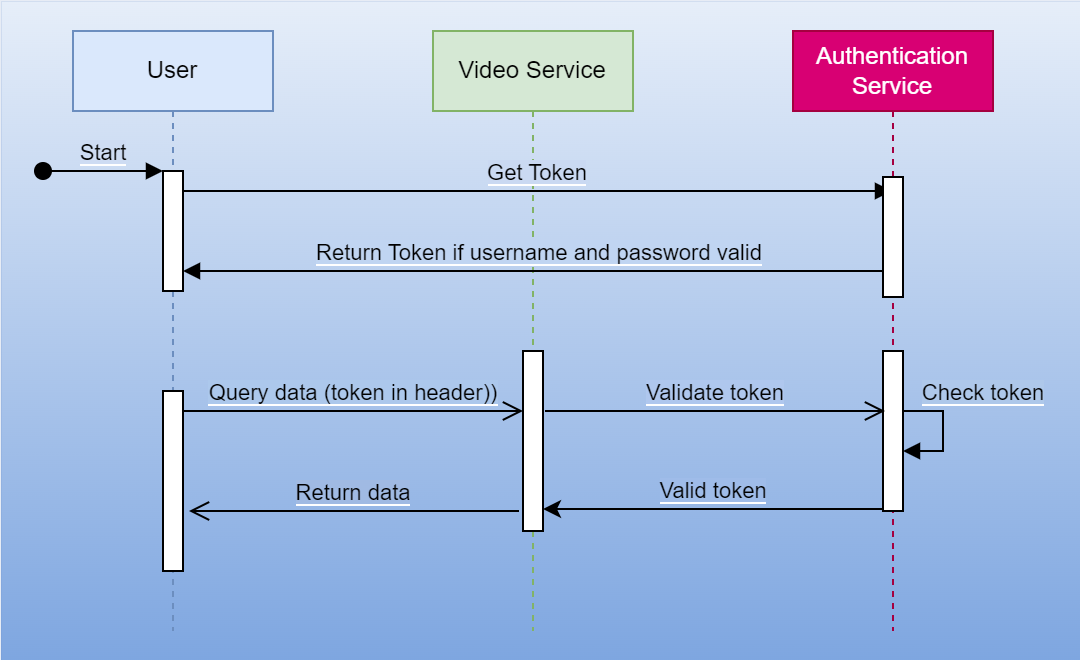

The diagram above was exported from draw.io. Its source (the exported page's mxGraphModel, read from the mxfile embedded in the PNG):
<mxGraphModel dx="1387" dy="796" grid="1" gridSize="10" guides="1" tooltips="1" connect="1" arrows="1" fold="1" page="1" pageScale="1" pageWidth="850" pageHeight="1100" math="0" shadow="0">
  <root>
    <mxCell id="0" />
    <mxCell id="1" parent="0" />
    <mxCell id="Dy2gL5L2ihVF5YfTlJwz-2" value="" style="rounded=0;whiteSpace=wrap;html=1;strokeWidth=0;fillColor=#e6eef9;strokeColor=#6c8ebf;gradientColor=#7ea6e0;" vertex="1" parent="1">
      <mxGeometry x="110" y="490" width="540" height="330" as="geometry" />
    </mxCell>
    <mxCell id="Dy2gL5L2ihVF5YfTlJwz-3" value="User" style="shape=umlLifeline;perimeter=lifelinePerimeter;whiteSpace=wrap;html=1;container=0;dropTarget=0;collapsible=0;recursiveResize=0;outlineConnect=0;portConstraint=eastwest;newEdgeStyle={&quot;edgeStyle&quot;:&quot;elbowEdgeStyle&quot;,&quot;elbow&quot;:&quot;vertical&quot;,&quot;curved&quot;:0,&quot;rounded&quot;:0};fillColor=#dae8fc;strokeColor=#6c8ebf;" vertex="1" parent="1">
      <mxGeometry x="146" y="505" width="100" height="300" as="geometry" />
    </mxCell>
    <mxCell id="Dy2gL5L2ihVF5YfTlJwz-4" value="" style="html=1;points=[];perimeter=orthogonalPerimeter;outlineConnect=0;targetShapes=umlLifeline;portConstraint=eastwest;newEdgeStyle={&quot;edgeStyle&quot;:&quot;elbowEdgeStyle&quot;,&quot;elbow&quot;:&quot;vertical&quot;,&quot;curved&quot;:0,&quot;rounded&quot;:0};" vertex="1" parent="Dy2gL5L2ihVF5YfTlJwz-3">
      <mxGeometry x="45" y="70" width="10" height="60" as="geometry" />
    </mxCell>
    <mxCell id="Dy2gL5L2ihVF5YfTlJwz-5" value="&lt;span style=&quot;background-color: rgb(206, 220, 243);&quot;&gt;Start&lt;/span&gt;" style="html=1;verticalAlign=bottom;startArrow=oval;endArrow=block;startSize=8;edgeStyle=elbowEdgeStyle;elbow=vertical;curved=0;rounded=0;" edge="1" parent="Dy2gL5L2ihVF5YfTlJwz-3" target="Dy2gL5L2ihVF5YfTlJwz-4">
      <mxGeometry relative="1" as="geometry">
        <mxPoint x="-15" y="70" as="sourcePoint" />
      </mxGeometry>
    </mxCell>
    <mxCell id="Dy2gL5L2ihVF5YfTlJwz-6" value="" style="html=1;points=[];perimeter=orthogonalPerimeter;outlineConnect=0;targetShapes=umlLifeline;portConstraint=eastwest;newEdgeStyle={&quot;edgeStyle&quot;:&quot;elbowEdgeStyle&quot;,&quot;elbow&quot;:&quot;vertical&quot;,&quot;curved&quot;:0,&quot;rounded&quot;:0};" vertex="1" parent="Dy2gL5L2ihVF5YfTlJwz-3">
      <mxGeometry x="45" y="180" width="10" height="90" as="geometry" />
    </mxCell>
    <mxCell id="Dy2gL5L2ihVF5YfTlJwz-7" value="Video Service" style="shape=umlLifeline;perimeter=lifelinePerimeter;whiteSpace=wrap;html=1;container=0;dropTarget=0;collapsible=0;recursiveResize=0;outlineConnect=0;portConstraint=eastwest;newEdgeStyle={&quot;edgeStyle&quot;:&quot;elbowEdgeStyle&quot;,&quot;elbow&quot;:&quot;vertical&quot;,&quot;curved&quot;:0,&quot;rounded&quot;:0};fillColor=#d5e8d4;strokeColor=#82b366;" vertex="1" parent="1">
      <mxGeometry x="326" y="505" width="100" height="300" as="geometry" />
    </mxCell>
    <mxCell id="Dy2gL5L2ihVF5YfTlJwz-8" value="" style="html=1;points=[];perimeter=orthogonalPerimeter;outlineConnect=0;targetShapes=umlLifeline;portConstraint=eastwest;newEdgeStyle={&quot;edgeStyle&quot;:&quot;elbowEdgeStyle&quot;,&quot;elbow&quot;:&quot;vertical&quot;,&quot;curved&quot;:0,&quot;rounded&quot;:0};" vertex="1" parent="Dy2gL5L2ihVF5YfTlJwz-7">
      <mxGeometry x="45" y="160" width="10" height="90" as="geometry" />
    </mxCell>
    <mxCell id="Dy2gL5L2ihVF5YfTlJwz-9" value="&lt;span style=&quot;background-color: rgb(202, 217, 242);&quot;&gt;Get Token&lt;/span&gt;" style="html=1;verticalAlign=bottom;endArrow=block;edgeStyle=elbowEdgeStyle;elbow=vertical;curved=0;rounded=0;" edge="1" parent="1" source="Dy2gL5L2ihVF5YfTlJwz-4" target="Dy2gL5L2ihVF5YfTlJwz-13">
      <mxGeometry x="-0.0014" relative="1" as="geometry">
        <mxPoint x="301" y="595" as="sourcePoint" />
        <Array as="points">
          <mxPoint x="286" y="585" />
        </Array>
        <mxPoint as="offset" />
      </mxGeometry>
    </mxCell>
    <mxCell id="Dy2gL5L2ihVF5YfTlJwz-10" value="&lt;span style=&quot;background-color: rgb(160, 186, 227);&quot;&gt;Return data&lt;/span&gt;" style="html=1;verticalAlign=bottom;endArrow=open;endSize=8;edgeStyle=elbowEdgeStyle;elbow=vertical;curved=0;rounded=0;" edge="1" parent="1">
      <mxGeometry relative="1" as="geometry">
        <mxPoint x="204" y="745" as="targetPoint" />
        <Array as="points">
          <mxPoint x="294" y="745" />
        </Array>
        <mxPoint x="369" y="745" as="sourcePoint" />
      </mxGeometry>
    </mxCell>
    <mxCell id="Dy2gL5L2ihVF5YfTlJwz-11" value="&lt;span style=&quot;background-color: rgb(192, 213, 242);&quot;&gt;Return Token if username and password valid&lt;/span&gt;" style="html=1;verticalAlign=bottom;endArrow=block;edgeStyle=elbowEdgeStyle;elbow=vertical;curved=0;rounded=0;" edge="1" parent="1" source="Dy2gL5L2ihVF5YfTlJwz-13" target="Dy2gL5L2ihVF5YfTlJwz-4">
      <mxGeometry relative="1" as="geometry">
        <mxPoint x="281" y="625" as="sourcePoint" />
        <Array as="points">
          <mxPoint x="296" y="625" />
        </Array>
      </mxGeometry>
    </mxCell>
    <mxCell id="Dy2gL5L2ihVF5YfTlJwz-12" value="&lt;span style=&quot;background-color: rgb(172, 200, 236);&quot;&gt;Query data (token in header))&lt;/span&gt;" style="html=1;verticalAlign=bottom;endArrow=open;endSize=8;edgeStyle=elbowEdgeStyle;elbow=vertical;curved=0;rounded=0;" edge="1" parent="1" source="Dy2gL5L2ihVF5YfTlJwz-6" target="Dy2gL5L2ihVF5YfTlJwz-8">
      <mxGeometry relative="1" as="geometry">
        <mxPoint x="281" y="700" as="targetPoint" />
        <Array as="points">
          <mxPoint x="286" y="695" />
        </Array>
        <mxPoint x="206" y="695" as="sourcePoint" />
      </mxGeometry>
    </mxCell>
    <mxCell id="Dy2gL5L2ihVF5YfTlJwz-13" value="Authentication Service" style="shape=umlLifeline;perimeter=lifelinePerimeter;whiteSpace=wrap;html=1;container=0;dropTarget=0;collapsible=0;recursiveResize=0;outlineConnect=0;portConstraint=eastwest;newEdgeStyle={&quot;edgeStyle&quot;:&quot;elbowEdgeStyle&quot;,&quot;elbow&quot;:&quot;vertical&quot;,&quot;curved&quot;:0,&quot;rounded&quot;:0};fillColor=#d80073;fontColor=#ffffff;strokeColor=#A50040;" vertex="1" parent="1">
      <mxGeometry x="506" y="505" width="100" height="300" as="geometry" />
    </mxCell>
    <mxCell id="Dy2gL5L2ihVF5YfTlJwz-14" value="" style="html=1;points=[];perimeter=orthogonalPerimeter;outlineConnect=0;targetShapes=umlLifeline;portConstraint=eastwest;newEdgeStyle={&quot;edgeStyle&quot;:&quot;elbowEdgeStyle&quot;,&quot;elbow&quot;:&quot;vertical&quot;,&quot;curved&quot;:0,&quot;rounded&quot;:0};" vertex="1" parent="Dy2gL5L2ihVF5YfTlJwz-13">
      <mxGeometry x="45" y="73" width="10" height="60" as="geometry" />
    </mxCell>
    <mxCell id="Dy2gL5L2ihVF5YfTlJwz-15" value="" style="html=1;points=[];perimeter=orthogonalPerimeter;outlineConnect=0;targetShapes=umlLifeline;portConstraint=eastwest;newEdgeStyle={&quot;edgeStyle&quot;:&quot;elbowEdgeStyle&quot;,&quot;elbow&quot;:&quot;vertical&quot;,&quot;curved&quot;:0,&quot;rounded&quot;:0};" vertex="1" parent="Dy2gL5L2ihVF5YfTlJwz-13">
      <mxGeometry x="45" y="160" width="10" height="80" as="geometry" />
    </mxCell>
    <mxCell id="Dy2gL5L2ihVF5YfTlJwz-16" value="" style="endArrow=block;html=1;rounded=0;edgeStyle=entityRelationEdgeStyle;endFill=1;startArrow=none;startFill=0;" edge="1" parent="Dy2gL5L2ihVF5YfTlJwz-13" source="Dy2gL5L2ihVF5YfTlJwz-15" target="Dy2gL5L2ihVF5YfTlJwz-15">
      <mxGeometry width="50" height="50" relative="1" as="geometry">
        <mxPoint x="153" y="217" as="sourcePoint" />
        <mxPoint x="130" y="202" as="targetPoint" />
      </mxGeometry>
    </mxCell>
    <mxCell id="Dy2gL5L2ihVF5YfTlJwz-17" value="&lt;span style=&quot;background-color: rgb(174, 200, 234);&quot;&gt;Check token&lt;/span&gt;" style="edgeLabel;html=1;align=center;verticalAlign=middle;resizable=0;points=[];" vertex="1" connectable="0" parent="Dy2gL5L2ihVF5YfTlJwz-16">
      <mxGeometry x="0.1667" y="-1" relative="1" as="geometry">
        <mxPoint x="20" y="-25" as="offset" />
      </mxGeometry>
    </mxCell>
    <mxCell id="Dy2gL5L2ihVF5YfTlJwz-18" value="&lt;span style=&quot;background-color: rgb(175, 199, 238);&quot;&gt;Validate token&lt;/span&gt;" style="html=1;verticalAlign=bottom;endArrow=open;endSize=8;edgeStyle=elbowEdgeStyle;elbow=vertical;curved=0;rounded=0;" edge="1" parent="1">
      <mxGeometry relative="1" as="geometry">
        <mxPoint x="552" y="695" as="targetPoint" />
        <Array as="points">
          <mxPoint x="467" y="695" />
        </Array>
        <mxPoint x="382" y="695" as="sourcePoint" />
      </mxGeometry>
    </mxCell>
    <mxCell id="Dy2gL5L2ihVF5YfTlJwz-19" value="&lt;span style=&quot;background-color: rgb(159, 188, 233);&quot;&gt;Valid token&lt;/span&gt;" style="html=1;verticalAlign=bottom;endArrow=none;endSize=8;edgeStyle=elbowEdgeStyle;elbow=vertical;curved=0;rounded=0;startArrow=classic;startFill=1;endFill=0;" edge="1" parent="1">
      <mxGeometry relative="1" as="geometry">
        <mxPoint x="551" y="744" as="targetPoint" />
        <Array as="points">
          <mxPoint x="466" y="744" />
        </Array>
        <mxPoint x="381" y="744" as="sourcePoint" />
      </mxGeometry>
    </mxCell>
  </root>
</mxGraphModel>